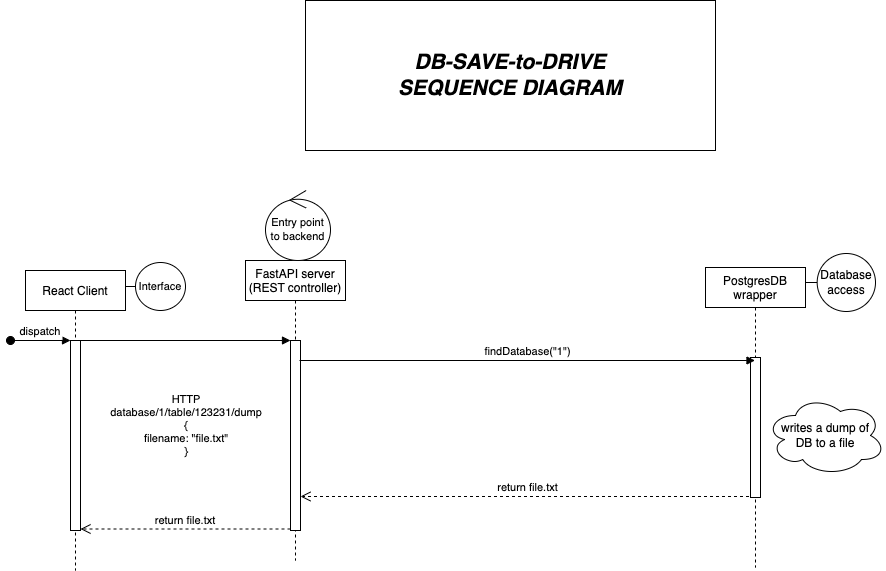

The diagram above was exported from draw.io. Its source (the exported page's mxGraphModel, read from the mxfile embedded in the PNG):
<mxGraphModel dx="872" dy="1525" grid="1" gridSize="10" guides="1" tooltips="1" connect="1" arrows="1" fold="1" page="1" pageScale="1" pageWidth="850" pageHeight="1100" math="0" shadow="0">
  <root>
    <mxCell id="0" />
    <mxCell id="1" parent="0" />
    <mxCell id="_w3doN4MQMrNztS3HShd-1" value="&lt;i&gt;&lt;b&gt;&lt;font style=&quot;font-size: 21px;&quot;&gt;DB-SAVE-to-DRIVE&lt;br&gt;SEQUENCE DIAGRAM&lt;br&gt;&lt;/font&gt;&lt;/b&gt;&lt;/i&gt;" style="rounded=0;whiteSpace=wrap;html=1;fontSize=11;" parent="1" vertex="1">
      <mxGeometry x="400" y="-190" width="410" height="150" as="geometry" />
    </mxCell>
    <mxCell id="_w3doN4MQMrNztS3HShd-22" value="React Client" style="shape=umlLifeline;perimeter=lifelinePerimeter;container=1;collapsible=0;recursiveResize=0;rounded=0;shadow=0;strokeWidth=1;" parent="1" vertex="1">
      <mxGeometry x="120" y="80" width="100" height="300" as="geometry" />
    </mxCell>
    <mxCell id="_w3doN4MQMrNztS3HShd-23" value="" style="points=[];perimeter=orthogonalPerimeter;rounded=0;shadow=0;strokeWidth=1;" parent="_w3doN4MQMrNztS3HShd-22" vertex="1">
      <mxGeometry x="45" y="70" width="10" height="190" as="geometry" />
    </mxCell>
    <mxCell id="_w3doN4MQMrNztS3HShd-24" value="dispatch" style="verticalAlign=bottom;startArrow=oval;endArrow=block;startSize=8;shadow=0;strokeWidth=1;" parent="_w3doN4MQMrNztS3HShd-22" target="_w3doN4MQMrNztS3HShd-23" edge="1">
      <mxGeometry relative="1" as="geometry">
        <mxPoint x="-15" y="70" as="sourcePoint" />
      </mxGeometry>
    </mxCell>
    <mxCell id="_w3doN4MQMrNztS3HShd-25" value="FastAPI server&#10;(REST controller)" style="shape=umlLifeline;perimeter=lifelinePerimeter;container=1;collapsible=0;recursiveResize=0;rounded=0;shadow=0;strokeWidth=1;" parent="1" vertex="1">
      <mxGeometry x="340" y="70" width="100" height="300" as="geometry" />
    </mxCell>
    <mxCell id="_w3doN4MQMrNztS3HShd-26" value="" style="points=[];perimeter=orthogonalPerimeter;rounded=0;shadow=0;strokeWidth=1;" parent="_w3doN4MQMrNztS3HShd-25" vertex="1">
      <mxGeometry x="45" y="80" width="10" height="190" as="geometry" />
    </mxCell>
    <mxCell id="_w3doN4MQMrNztS3HShd-44" value="return file.txt" style="verticalAlign=bottom;endArrow=open;dashed=1;endSize=8;shadow=0;strokeWidth=1;" parent="_w3doN4MQMrNztS3HShd-25" edge="1" source="_w3doN4MQMrNztS3HShd-29">
      <mxGeometry relative="1" as="geometry">
        <mxPoint x="55" y="236" as="targetPoint" />
        <mxPoint x="321.5" y="236" as="sourcePoint" />
      </mxGeometry>
    </mxCell>
    <mxCell id="_w3doN4MQMrNztS3HShd-27" value="return file.txt" style="verticalAlign=bottom;endArrow=open;dashed=1;endSize=8;exitX=0;exitY=0.95;shadow=0;strokeWidth=1;" parent="1" edge="1">
      <mxGeometry relative="1" as="geometry">
        <mxPoint x="175" y="338.4999999999998" as="targetPoint" />
        <mxPoint x="385" y="338.4999999999998" as="sourcePoint" />
      </mxGeometry>
    </mxCell>
    <mxCell id="_w3doN4MQMrNztS3HShd-28" value="HTTP &#10;database/1/table/123231/dump&#10;{&#10;filename: &quot;file.txt&quot;&#10;}" style="verticalAlign=bottom;endArrow=block;entryX=0;entryY=0;shadow=0;strokeWidth=1;" parent="1" source="_w3doN4MQMrNztS3HShd-23" target="_w3doN4MQMrNztS3HShd-26" edge="1">
      <mxGeometry y="-120" relative="1" as="geometry">
        <mxPoint x="275" y="160" as="sourcePoint" />
        <mxPoint x="1" as="offset" />
      </mxGeometry>
    </mxCell>
    <mxCell id="_w3doN4MQMrNztS3HShd-29" value="PostgresDB&#10;wrapper" style="shape=umlLifeline;perimeter=lifelinePerimeter;container=1;collapsible=0;recursiveResize=0;rounded=0;shadow=0;strokeWidth=1;" parent="1" vertex="1">
      <mxGeometry x="800" y="77" width="100" height="300" as="geometry" />
    </mxCell>
    <mxCell id="_w3doN4MQMrNztS3HShd-30" value="" style="points=[];perimeter=orthogonalPerimeter;rounded=0;shadow=0;strokeWidth=1;" parent="_w3doN4MQMrNztS3HShd-29" vertex="1">
      <mxGeometry x="45" y="90" width="10" height="140" as="geometry" />
    </mxCell>
    <mxCell id="_w3doN4MQMrNztS3HShd-31" value="&lt;font style=&quot;font-size: 11px;&quot;&gt;Interface&lt;/font&gt;" style="shape=umlBoundary;whiteSpace=wrap;html=1;" parent="1" vertex="1">
      <mxGeometry x="220" y="72" width="60" height="48" as="geometry" />
    </mxCell>
    <mxCell id="_w3doN4MQMrNztS3HShd-32" value="Entry point &lt;br&gt;to backend" style="ellipse;shape=umlControl;whiteSpace=wrap;html=1;fontSize=11;" parent="1" vertex="1">
      <mxGeometry x="360" width="65" height="70" as="geometry" />
    </mxCell>
    <mxCell id="_w3doN4MQMrNztS3HShd-38" value="Database&lt;br&gt;access" style="shape=umlBoundary;whiteSpace=wrap;html=1;" parent="1" vertex="1">
      <mxGeometry x="900" y="63" width="70" height="58" as="geometry" />
    </mxCell>
    <mxCell id="_w3doN4MQMrNztS3HShd-55" value="findDatabase(&quot;1&quot;)" style="html=1;verticalAlign=bottom;endArrow=block;rounded=0;fontSize=11;" parent="1" edge="1" target="_w3doN4MQMrNztS3HShd-29">
      <mxGeometry width="80" relative="1" as="geometry">
        <mxPoint x="394" y="170" as="sourcePoint" />
        <mxPoint x="563" y="170" as="targetPoint" />
      </mxGeometry>
    </mxCell>
    <mxCell id="_w3doN4MQMrNztS3HShd-58" value="writes a dump of&lt;br&gt;DB to a file" style="ellipse;shape=cloud;whiteSpace=wrap;html=1;" parent="1" vertex="1">
      <mxGeometry x="860" y="205" width="120" height="80" as="geometry" />
    </mxCell>
  </root>
</mxGraphModel>